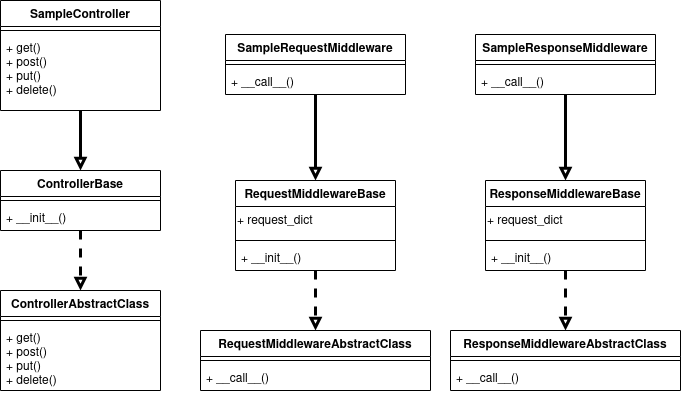

The diagram above was exported from draw.io. Its source (the exported page's mxGraphModel, read from the mxfile embedded in the PNG):
<mxGraphModel dx="1422" dy="905" grid="1" gridSize="10" guides="1" tooltips="1" connect="1" arrows="1" fold="1" page="1" pageScale="1" pageWidth="1169" pageHeight="827" math="0" shadow="0">
  <root>
    <mxCell id="HPPSfnYUo09QtSki7zxf-0" />
    <mxCell id="HPPSfnYUo09QtSki7zxf-1" parent="HPPSfnYUo09QtSki7zxf-0" />
    <mxCell id="HPPSfnYUo09QtSki7zxf-2" value="ControllerAbstractClass" style="swimlane;fontStyle=1;align=center;verticalAlign=top;childLayout=stackLayout;horizontal=1;startSize=26;horizontalStack=0;resizeParent=1;resizeParentMax=0;resizeLast=0;collapsible=1;marginBottom=0;" vertex="1" parent="HPPSfnYUo09QtSki7zxf-1">
      <mxGeometry x="120" y="620" width="160" height="100" as="geometry" />
    </mxCell>
    <mxCell id="HPPSfnYUo09QtSki7zxf-4" value="" style="line;strokeWidth=1;fillColor=none;align=left;verticalAlign=middle;spacingTop=-1;spacingLeft=3;spacingRight=3;rotatable=0;labelPosition=right;points=[];portConstraint=eastwest;" vertex="1" parent="HPPSfnYUo09QtSki7zxf-2">
      <mxGeometry y="26" width="160" height="8" as="geometry" />
    </mxCell>
    <mxCell id="HPPSfnYUo09QtSki7zxf-5" value="+ get()&#10;+ post()&#10;+ put()&#10;+ delete()&#10;" style="text;strokeColor=none;fillColor=none;align=left;verticalAlign=top;spacingLeft=4;spacingRight=4;overflow=hidden;rotatable=0;points=[[0,0.5],[1,0.5]];portConstraint=eastwest;" vertex="1" parent="HPPSfnYUo09QtSki7zxf-2">
      <mxGeometry y="34" width="160" height="66" as="geometry" />
    </mxCell>
    <mxCell id="HPPSfnYUo09QtSki7zxf-10" style="edgeStyle=orthogonalEdgeStyle;rounded=0;orthogonalLoop=1;jettySize=auto;html=1;endArrow=block;endFill=0;dashed=1;strokeWidth=3;" edge="1" parent="HPPSfnYUo09QtSki7zxf-1" source="HPPSfnYUo09QtSki7zxf-6" target="HPPSfnYUo09QtSki7zxf-2">
      <mxGeometry relative="1" as="geometry" />
    </mxCell>
    <mxCell id="HPPSfnYUo09QtSki7zxf-6" value="ControllerBase" style="swimlane;fontStyle=1;align=center;verticalAlign=top;childLayout=stackLayout;horizontal=1;startSize=26;horizontalStack=0;resizeParent=1;resizeParentMax=0;resizeLast=0;collapsible=1;marginBottom=0;" vertex="1" parent="HPPSfnYUo09QtSki7zxf-1">
      <mxGeometry x="120" y="500" width="160" height="60" as="geometry" />
    </mxCell>
    <mxCell id="HPPSfnYUo09QtSki7zxf-8" value="" style="line;strokeWidth=1;fillColor=none;align=left;verticalAlign=middle;spacingTop=-1;spacingLeft=3;spacingRight=3;rotatable=0;labelPosition=right;points=[];portConstraint=eastwest;" vertex="1" parent="HPPSfnYUo09QtSki7zxf-6">
      <mxGeometry y="26" width="160" height="8" as="geometry" />
    </mxCell>
    <mxCell id="HPPSfnYUo09QtSki7zxf-9" value="+ __init__()" style="text;strokeColor=none;fillColor=none;align=left;verticalAlign=top;spacingLeft=4;spacingRight=4;overflow=hidden;rotatable=0;points=[[0,0.5],[1,0.5]];portConstraint=eastwest;" vertex="1" parent="HPPSfnYUo09QtSki7zxf-6">
      <mxGeometry y="34" width="160" height="26" as="geometry" />
    </mxCell>
    <mxCell id="HPPSfnYUo09QtSki7zxf-15" style="edgeStyle=orthogonalEdgeStyle;rounded=0;orthogonalLoop=1;jettySize=auto;html=1;endArrow=block;endFill=0;strokeWidth=3;" edge="1" parent="HPPSfnYUo09QtSki7zxf-1" source="HPPSfnYUo09QtSki7zxf-11" target="HPPSfnYUo09QtSki7zxf-6">
      <mxGeometry relative="1" as="geometry" />
    </mxCell>
    <mxCell id="HPPSfnYUo09QtSki7zxf-11" value="SampleController" style="swimlane;fontStyle=1;align=center;verticalAlign=top;childLayout=stackLayout;horizontal=1;startSize=26;horizontalStack=0;resizeParent=1;resizeParentMax=0;resizeLast=0;collapsible=1;marginBottom=0;" vertex="1" parent="HPPSfnYUo09QtSki7zxf-1">
      <mxGeometry x="120" y="330" width="160" height="110" as="geometry" />
    </mxCell>
    <mxCell id="HPPSfnYUo09QtSki7zxf-13" value="" style="line;strokeWidth=1;fillColor=none;align=left;verticalAlign=middle;spacingTop=-1;spacingLeft=3;spacingRight=3;rotatable=0;labelPosition=right;points=[];portConstraint=eastwest;" vertex="1" parent="HPPSfnYUo09QtSki7zxf-11">
      <mxGeometry y="26" width="160" height="8" as="geometry" />
    </mxCell>
    <mxCell id="HPPSfnYUo09QtSki7zxf-14" value="+ get()&#10;+ post()&#10;+ put()&#10;+ delete()&#10;" style="text;strokeColor=none;fillColor=none;align=left;verticalAlign=top;spacingLeft=4;spacingRight=4;overflow=hidden;rotatable=0;points=[[0,0.5],[1,0.5]];portConstraint=eastwest;" vertex="1" parent="HPPSfnYUo09QtSki7zxf-11">
      <mxGeometry y="34" width="160" height="76" as="geometry" />
    </mxCell>
    <mxCell id="HPPSfnYUo09QtSki7zxf-16" value="RequestMiddlewareAbstractClass" style="swimlane;fontStyle=1;align=center;verticalAlign=top;childLayout=stackLayout;horizontal=1;startSize=26;horizontalStack=0;resizeParent=1;resizeParentMax=0;resizeLast=0;collapsible=1;marginBottom=0;" vertex="1" parent="HPPSfnYUo09QtSki7zxf-1">
      <mxGeometry x="320" y="660" width="230" height="60" as="geometry" />
    </mxCell>
    <mxCell id="HPPSfnYUo09QtSki7zxf-18" value="" style="line;strokeWidth=1;fillColor=none;align=left;verticalAlign=middle;spacingTop=-1;spacingLeft=3;spacingRight=3;rotatable=0;labelPosition=right;points=[];portConstraint=eastwest;" vertex="1" parent="HPPSfnYUo09QtSki7zxf-16">
      <mxGeometry y="26" width="230" height="8" as="geometry" />
    </mxCell>
    <mxCell id="HPPSfnYUo09QtSki7zxf-19" value="+ __call__()" style="text;strokeColor=none;fillColor=none;align=left;verticalAlign=top;spacingLeft=4;spacingRight=4;overflow=hidden;rotatable=0;points=[[0,0.5],[1,0.5]];portConstraint=eastwest;" vertex="1" parent="HPPSfnYUo09QtSki7zxf-16">
      <mxGeometry y="34" width="230" height="26" as="geometry" />
    </mxCell>
    <mxCell id="HPPSfnYUo09QtSki7zxf-24" style="edgeStyle=orthogonalEdgeStyle;rounded=0;orthogonalLoop=1;jettySize=auto;html=1;endArrow=block;endFill=0;strokeWidth=3;dashed=1;" edge="1" parent="HPPSfnYUo09QtSki7zxf-1" source="HPPSfnYUo09QtSki7zxf-20" target="HPPSfnYUo09QtSki7zxf-16">
      <mxGeometry relative="1" as="geometry" />
    </mxCell>
    <mxCell id="HPPSfnYUo09QtSki7zxf-20" value="RequestMiddlewareBase" style="swimlane;fontStyle=1;align=center;verticalAlign=top;childLayout=stackLayout;horizontal=1;startSize=26;horizontalStack=0;resizeParent=1;resizeParentMax=0;resizeLast=0;collapsible=1;marginBottom=0;" vertex="1" parent="HPPSfnYUo09QtSki7zxf-1">
      <mxGeometry x="355" y="510" width="160" height="90" as="geometry" />
    </mxCell>
    <mxCell id="HPPSfnYUo09QtSki7zxf-32" value="&lt;div align=&quot;left&quot;&gt;+ request_dict&lt;br&gt;&lt;/div&gt;" style="text;html=1;strokeColor=none;fillColor=none;align=left;verticalAlign=middle;whiteSpace=wrap;rounded=0;" vertex="1" parent="HPPSfnYUo09QtSki7zxf-20">
      <mxGeometry y="26" width="160" height="30" as="geometry" />
    </mxCell>
    <mxCell id="HPPSfnYUo09QtSki7zxf-22" value="" style="line;strokeWidth=1;fillColor=none;align=left;verticalAlign=middle;spacingTop=-1;spacingLeft=3;spacingRight=3;rotatable=0;labelPosition=right;points=[];portConstraint=eastwest;" vertex="1" parent="HPPSfnYUo09QtSki7zxf-20">
      <mxGeometry y="56" width="160" height="8" as="geometry" />
    </mxCell>
    <mxCell id="HPPSfnYUo09QtSki7zxf-23" value="+ __init__()" style="text;strokeColor=none;fillColor=none;align=left;verticalAlign=top;spacingLeft=4;spacingRight=4;overflow=hidden;rotatable=0;points=[[0,0.5],[1,0.5]];portConstraint=eastwest;" vertex="1" parent="HPPSfnYUo09QtSki7zxf-20">
      <mxGeometry y="64" width="160" height="26" as="geometry" />
    </mxCell>
    <mxCell id="HPPSfnYUo09QtSki7zxf-33" value="ResponseMiddlewareAbstractClass" style="swimlane;fontStyle=1;align=center;verticalAlign=top;childLayout=stackLayout;horizontal=1;startSize=26;horizontalStack=0;resizeParent=1;resizeParentMax=0;resizeLast=0;collapsible=1;marginBottom=0;" vertex="1" parent="HPPSfnYUo09QtSki7zxf-1">
      <mxGeometry x="570" y="660" width="230" height="60" as="geometry" />
    </mxCell>
    <mxCell id="HPPSfnYUo09QtSki7zxf-34" value="" style="line;strokeWidth=1;fillColor=none;align=left;verticalAlign=middle;spacingTop=-1;spacingLeft=3;spacingRight=3;rotatable=0;labelPosition=right;points=[];portConstraint=eastwest;" vertex="1" parent="HPPSfnYUo09QtSki7zxf-33">
      <mxGeometry y="26" width="230" height="8" as="geometry" />
    </mxCell>
    <mxCell id="HPPSfnYUo09QtSki7zxf-35" value="+ __call__()" style="text;strokeColor=none;fillColor=none;align=left;verticalAlign=top;spacingLeft=4;spacingRight=4;overflow=hidden;rotatable=0;points=[[0,0.5],[1,0.5]];portConstraint=eastwest;" vertex="1" parent="HPPSfnYUo09QtSki7zxf-33">
      <mxGeometry y="34" width="230" height="26" as="geometry" />
    </mxCell>
    <mxCell id="HPPSfnYUo09QtSki7zxf-36" style="edgeStyle=orthogonalEdgeStyle;rounded=0;orthogonalLoop=1;jettySize=auto;html=1;endArrow=block;endFill=0;strokeWidth=3;dashed=1;" edge="1" parent="HPPSfnYUo09QtSki7zxf-1" source="HPPSfnYUo09QtSki7zxf-37" target="HPPSfnYUo09QtSki7zxf-33">
      <mxGeometry relative="1" as="geometry" />
    </mxCell>
    <mxCell id="HPPSfnYUo09QtSki7zxf-37" value="ResponseMiddlewareBase" style="swimlane;fontStyle=1;align=center;verticalAlign=top;childLayout=stackLayout;horizontal=1;startSize=26;horizontalStack=0;resizeParent=1;resizeParentMax=0;resizeLast=0;collapsible=1;marginBottom=0;" vertex="1" parent="HPPSfnYUo09QtSki7zxf-1">
      <mxGeometry x="605" y="510" width="160" height="90" as="geometry" />
    </mxCell>
    <mxCell id="HPPSfnYUo09QtSki7zxf-38" value="&lt;div align=&quot;left&quot;&gt;+ request_dict&lt;br&gt;&lt;/div&gt;" style="text;html=1;strokeColor=none;fillColor=none;align=left;verticalAlign=middle;whiteSpace=wrap;rounded=0;" vertex="1" parent="HPPSfnYUo09QtSki7zxf-37">
      <mxGeometry y="26" width="160" height="30" as="geometry" />
    </mxCell>
    <mxCell id="HPPSfnYUo09QtSki7zxf-39" value="" style="line;strokeWidth=1;fillColor=none;align=left;verticalAlign=middle;spacingTop=-1;spacingLeft=3;spacingRight=3;rotatable=0;labelPosition=right;points=[];portConstraint=eastwest;" vertex="1" parent="HPPSfnYUo09QtSki7zxf-37">
      <mxGeometry y="56" width="160" height="8" as="geometry" />
    </mxCell>
    <mxCell id="HPPSfnYUo09QtSki7zxf-40" value="+ __init__()" style="text;strokeColor=none;fillColor=none;align=left;verticalAlign=top;spacingLeft=4;spacingRight=4;overflow=hidden;rotatable=0;points=[[0,0.5],[1,0.5]];portConstraint=eastwest;" vertex="1" parent="HPPSfnYUo09QtSki7zxf-37">
      <mxGeometry y="64" width="160" height="26" as="geometry" />
    </mxCell>
    <mxCell id="HPPSfnYUo09QtSki7zxf-45" style="edgeStyle=orthogonalEdgeStyle;rounded=0;orthogonalLoop=1;jettySize=auto;html=1;endArrow=block;endFill=0;strokeWidth=3;" edge="1" parent="HPPSfnYUo09QtSki7zxf-1" source="HPPSfnYUo09QtSki7zxf-41" target="HPPSfnYUo09QtSki7zxf-20">
      <mxGeometry relative="1" as="geometry" />
    </mxCell>
    <mxCell id="HPPSfnYUo09QtSki7zxf-41" value="SampleRequestMiddleware" style="swimlane;fontStyle=1;align=center;verticalAlign=top;childLayout=stackLayout;horizontal=1;startSize=26;horizontalStack=0;resizeParent=1;resizeParentMax=0;resizeLast=0;collapsible=1;marginBottom=0;" vertex="1" parent="HPPSfnYUo09QtSki7zxf-1">
      <mxGeometry x="345" y="364" width="180" height="60" as="geometry" />
    </mxCell>
    <mxCell id="HPPSfnYUo09QtSki7zxf-43" value="" style="line;strokeWidth=1;fillColor=none;align=left;verticalAlign=middle;spacingTop=-1;spacingLeft=3;spacingRight=3;rotatable=0;labelPosition=right;points=[];portConstraint=eastwest;" vertex="1" parent="HPPSfnYUo09QtSki7zxf-41">
      <mxGeometry y="26" width="180" height="8" as="geometry" />
    </mxCell>
    <mxCell id="HPPSfnYUo09QtSki7zxf-44" value="+ __call__()" style="text;strokeColor=none;fillColor=none;align=left;verticalAlign=top;spacingLeft=4;spacingRight=4;overflow=hidden;rotatable=0;points=[[0,0.5],[1,0.5]];portConstraint=eastwest;" vertex="1" parent="HPPSfnYUo09QtSki7zxf-41">
      <mxGeometry y="34" width="180" height="26" as="geometry" />
    </mxCell>
    <mxCell id="HPPSfnYUo09QtSki7zxf-49" style="edgeStyle=orthogonalEdgeStyle;rounded=0;orthogonalLoop=1;jettySize=auto;html=1;endArrow=block;endFill=0;strokeWidth=3;" edge="1" parent="HPPSfnYUo09QtSki7zxf-1" source="HPPSfnYUo09QtSki7zxf-46" target="HPPSfnYUo09QtSki7zxf-37">
      <mxGeometry relative="1" as="geometry" />
    </mxCell>
    <mxCell id="HPPSfnYUo09QtSki7zxf-46" value="SampleResponseMiddleware" style="swimlane;fontStyle=1;align=center;verticalAlign=top;childLayout=stackLayout;horizontal=1;startSize=26;horizontalStack=0;resizeParent=1;resizeParentMax=0;resizeLast=0;collapsible=1;marginBottom=0;" vertex="1" parent="HPPSfnYUo09QtSki7zxf-1">
      <mxGeometry x="595" y="364" width="180" height="60" as="geometry" />
    </mxCell>
    <mxCell id="HPPSfnYUo09QtSki7zxf-47" value="" style="line;strokeWidth=1;fillColor=none;align=left;verticalAlign=middle;spacingTop=-1;spacingLeft=3;spacingRight=3;rotatable=0;labelPosition=right;points=[];portConstraint=eastwest;" vertex="1" parent="HPPSfnYUo09QtSki7zxf-46">
      <mxGeometry y="26" width="180" height="8" as="geometry" />
    </mxCell>
    <mxCell id="HPPSfnYUo09QtSki7zxf-48" value="+ __call__()" style="text;strokeColor=none;fillColor=none;align=left;verticalAlign=top;spacingLeft=4;spacingRight=4;overflow=hidden;rotatable=0;points=[[0,0.5],[1,0.5]];portConstraint=eastwest;" vertex="1" parent="HPPSfnYUo09QtSki7zxf-46">
      <mxGeometry y="34" width="180" height="26" as="geometry" />
    </mxCell>
  </root>
</mxGraphModel>